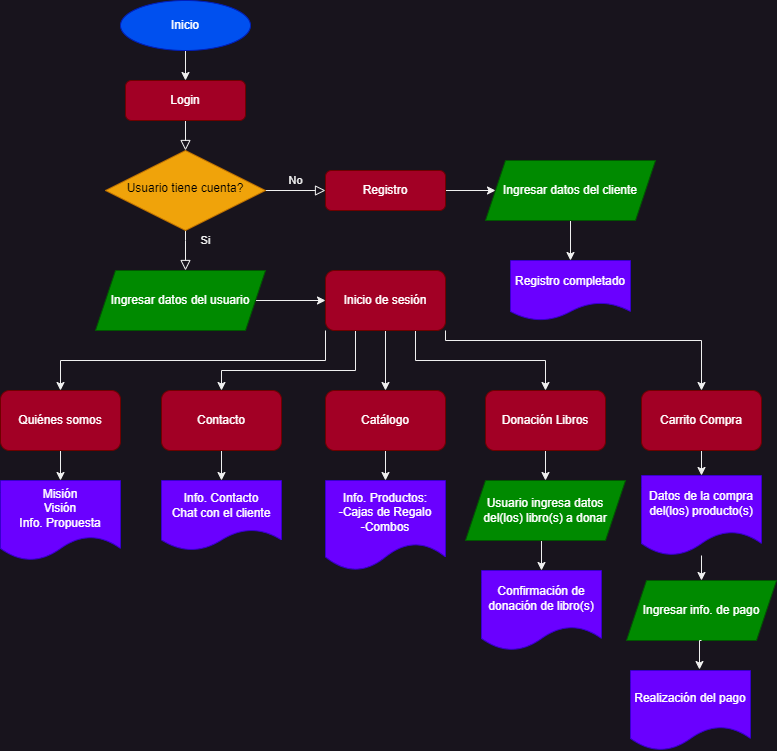

The diagram above was exported from draw.io. Its source (the exported page's mxGraphModel, read from the mxfile embedded in the PNG):
<mxGraphModel dx="880" dy="532" grid="1" gridSize="10" guides="1" tooltips="1" connect="1" arrows="1" fold="1" page="1" pageScale="1" pageWidth="827" pageHeight="1169" math="0" shadow="0">
  <root>
    <mxCell id="WIyWlLk6GJQsqaUBKTNV-0" />
    <mxCell id="WIyWlLk6GJQsqaUBKTNV-1" parent="WIyWlLk6GJQsqaUBKTNV-0" />
    <mxCell id="WIyWlLk6GJQsqaUBKTNV-2" value="" style="rounded=0;html=1;jettySize=auto;orthogonalLoop=1;fontSize=11;endArrow=block;endFill=0;endSize=8;strokeWidth=1;shadow=0;labelBackgroundColor=none;edgeStyle=orthogonalEdgeStyle;" parent="WIyWlLk6GJQsqaUBKTNV-1" source="WIyWlLk6GJQsqaUBKTNV-3" target="WIyWlLk6GJQsqaUBKTNV-6" edge="1">
      <mxGeometry relative="1" as="geometry" />
    </mxCell>
    <mxCell id="WIyWlLk6GJQsqaUBKTNV-3" value="Login" style="rounded=1;whiteSpace=wrap;html=1;fontSize=12;glass=0;strokeWidth=1;shadow=0;fillColor=#a20025;strokeColor=#6F0000;fontColor=#ffffff;" parent="WIyWlLk6GJQsqaUBKTNV-1" vertex="1">
      <mxGeometry x="164" y="100" width="120" height="40" as="geometry" />
    </mxCell>
    <mxCell id="WIyWlLk6GJQsqaUBKTNV-4" value="Si" style="rounded=0;html=1;jettySize=auto;orthogonalLoop=1;fontSize=11;endArrow=block;endFill=0;endSize=8;strokeWidth=1;shadow=0;labelBackgroundColor=none;edgeStyle=orthogonalEdgeStyle;" parent="WIyWlLk6GJQsqaUBKTNV-1" source="WIyWlLk6GJQsqaUBKTNV-6" edge="1">
      <mxGeometry x="-0.5" y="20" relative="1" as="geometry">
        <mxPoint as="offset" />
        <mxPoint x="224" y="290" as="targetPoint" />
        <Array as="points">
          <mxPoint x="224" y="260" />
          <mxPoint x="224" y="260" />
        </Array>
      </mxGeometry>
    </mxCell>
    <mxCell id="WIyWlLk6GJQsqaUBKTNV-5" value="No" style="edgeStyle=orthogonalEdgeStyle;rounded=0;html=1;jettySize=auto;orthogonalLoop=1;fontSize=11;endArrow=block;endFill=0;endSize=8;strokeWidth=1;shadow=0;labelBackgroundColor=none;" parent="WIyWlLk6GJQsqaUBKTNV-1" source="WIyWlLk6GJQsqaUBKTNV-6" target="WIyWlLk6GJQsqaUBKTNV-7" edge="1">
      <mxGeometry y="10" relative="1" as="geometry">
        <mxPoint as="offset" />
      </mxGeometry>
    </mxCell>
    <mxCell id="WIyWlLk6GJQsqaUBKTNV-6" value="Usuario tiene cuenta?" style="rhombus;whiteSpace=wrap;html=1;shadow=0;fontFamily=Helvetica;fontSize=12;align=center;strokeWidth=1;spacing=6;spacingTop=-4;fillColor=#f0a30a;fontColor=#000000;strokeColor=#BD7000;" parent="WIyWlLk6GJQsqaUBKTNV-1" vertex="1">
      <mxGeometry x="144" y="170" width="160" height="80" as="geometry" />
    </mxCell>
    <mxCell id="J3sxBHD7C0XZq5YSp9e5-11" style="edgeStyle=orthogonalEdgeStyle;rounded=0;orthogonalLoop=1;jettySize=auto;html=1;exitX=1;exitY=0.5;exitDx=0;exitDy=0;entryX=0;entryY=0.5;entryDx=0;entryDy=0;" edge="1" parent="WIyWlLk6GJQsqaUBKTNV-1" source="WIyWlLk6GJQsqaUBKTNV-7" target="J3sxBHD7C0XZq5YSp9e5-1">
      <mxGeometry relative="1" as="geometry" />
    </mxCell>
    <mxCell id="WIyWlLk6GJQsqaUBKTNV-7" value="Registro" style="rounded=1;whiteSpace=wrap;html=1;fontSize=12;glass=0;strokeWidth=1;shadow=0;fillColor=#a20025;fontColor=#ffffff;strokeColor=#6F0000;" parent="WIyWlLk6GJQsqaUBKTNV-1" vertex="1">
      <mxGeometry x="364" y="190" width="120" height="40" as="geometry" />
    </mxCell>
    <mxCell id="J3sxBHD7C0XZq5YSp9e5-13" style="edgeStyle=orthogonalEdgeStyle;rounded=0;orthogonalLoop=1;jettySize=auto;html=1;exitX=0.5;exitY=1;exitDx=0;exitDy=0;entryX=0.5;entryY=0;entryDx=0;entryDy=0;" edge="1" parent="WIyWlLk6GJQsqaUBKTNV-1" source="J3sxBHD7C0XZq5YSp9e5-0" target="WIyWlLk6GJQsqaUBKTNV-3">
      <mxGeometry relative="1" as="geometry" />
    </mxCell>
    <mxCell id="J3sxBHD7C0XZq5YSp9e5-0" value="Inicio" style="ellipse;whiteSpace=wrap;html=1;fillColor=#0050ef;fontColor=#ffffff;strokeColor=#001DBC;" vertex="1" parent="WIyWlLk6GJQsqaUBKTNV-1">
      <mxGeometry x="159" y="20" width="130" height="50" as="geometry" />
    </mxCell>
    <mxCell id="J3sxBHD7C0XZq5YSp9e5-10" style="edgeStyle=orthogonalEdgeStyle;rounded=0;orthogonalLoop=1;jettySize=auto;html=1;exitX=0.5;exitY=1;exitDx=0;exitDy=0;entryX=0.5;entryY=0;entryDx=0;entryDy=0;" edge="1" parent="WIyWlLk6GJQsqaUBKTNV-1" source="J3sxBHD7C0XZq5YSp9e5-1" target="J3sxBHD7C0XZq5YSp9e5-2">
      <mxGeometry relative="1" as="geometry" />
    </mxCell>
    <mxCell id="J3sxBHD7C0XZq5YSp9e5-1" value="Ingresar datos del cliente" style="shape=parallelogram;perimeter=parallelogramPerimeter;whiteSpace=wrap;html=1;fixedSize=1;fillColor=#008a00;fontColor=#ffffff;strokeColor=#005700;" vertex="1" parent="WIyWlLk6GJQsqaUBKTNV-1">
      <mxGeometry x="524" y="180" width="170" height="60" as="geometry" />
    </mxCell>
    <mxCell id="J3sxBHD7C0XZq5YSp9e5-2" value="Registro completado" style="shape=document;whiteSpace=wrap;html=1;boundedLbl=1;fillColor=#6a00ff;fontColor=#ffffff;strokeColor=#3700CC;" vertex="1" parent="WIyWlLk6GJQsqaUBKTNV-1">
      <mxGeometry x="549" y="280" width="120" height="60" as="geometry" />
    </mxCell>
    <mxCell id="J3sxBHD7C0XZq5YSp9e5-12" style="edgeStyle=orthogonalEdgeStyle;rounded=0;orthogonalLoop=1;jettySize=auto;html=1;exitX=1;exitY=0.5;exitDx=0;exitDy=0;entryX=0;entryY=0.5;entryDx=0;entryDy=0;" edge="1" parent="WIyWlLk6GJQsqaUBKTNV-1" source="J3sxBHD7C0XZq5YSp9e5-4" target="J3sxBHD7C0XZq5YSp9e5-5">
      <mxGeometry relative="1" as="geometry" />
    </mxCell>
    <mxCell id="J3sxBHD7C0XZq5YSp9e5-4" value="Ingresar datos del usuario" style="shape=parallelogram;perimeter=parallelogramPerimeter;whiteSpace=wrap;html=1;fixedSize=1;fillColor=#008a00;fontColor=#ffffff;strokeColor=#005700;" vertex="1" parent="WIyWlLk6GJQsqaUBKTNV-1">
      <mxGeometry x="134" y="290" width="170" height="60" as="geometry" />
    </mxCell>
    <mxCell id="J3sxBHD7C0XZq5YSp9e5-19" style="edgeStyle=orthogonalEdgeStyle;rounded=0;orthogonalLoop=1;jettySize=auto;html=1;exitX=0;exitY=1;exitDx=0;exitDy=0;entryX=0.5;entryY=0;entryDx=0;entryDy=0;" edge="1" parent="WIyWlLk6GJQsqaUBKTNV-1" source="J3sxBHD7C0XZq5YSp9e5-5" target="J3sxBHD7C0XZq5YSp9e5-14">
      <mxGeometry relative="1" as="geometry" />
    </mxCell>
    <mxCell id="J3sxBHD7C0XZq5YSp9e5-20" style="edgeStyle=orthogonalEdgeStyle;rounded=0;orthogonalLoop=1;jettySize=auto;html=1;exitX=0.25;exitY=1;exitDx=0;exitDy=0;" edge="1" parent="WIyWlLk6GJQsqaUBKTNV-1" source="J3sxBHD7C0XZq5YSp9e5-5" target="J3sxBHD7C0XZq5YSp9e5-15">
      <mxGeometry relative="1" as="geometry">
        <Array as="points">
          <mxPoint x="394" y="390" />
          <mxPoint x="260" y="390" />
        </Array>
      </mxGeometry>
    </mxCell>
    <mxCell id="J3sxBHD7C0XZq5YSp9e5-21" style="edgeStyle=orthogonalEdgeStyle;rounded=0;orthogonalLoop=1;jettySize=auto;html=1;exitX=0.5;exitY=1;exitDx=0;exitDy=0;entryX=0.5;entryY=0;entryDx=0;entryDy=0;" edge="1" parent="WIyWlLk6GJQsqaUBKTNV-1" source="J3sxBHD7C0XZq5YSp9e5-5" target="J3sxBHD7C0XZq5YSp9e5-16">
      <mxGeometry relative="1" as="geometry" />
    </mxCell>
    <mxCell id="J3sxBHD7C0XZq5YSp9e5-22" style="edgeStyle=orthogonalEdgeStyle;rounded=0;orthogonalLoop=1;jettySize=auto;html=1;exitX=0.75;exitY=1;exitDx=0;exitDy=0;entryX=0.5;entryY=0;entryDx=0;entryDy=0;" edge="1" parent="WIyWlLk6GJQsqaUBKTNV-1" source="J3sxBHD7C0XZq5YSp9e5-5" target="J3sxBHD7C0XZq5YSp9e5-17">
      <mxGeometry relative="1" as="geometry" />
    </mxCell>
    <mxCell id="J3sxBHD7C0XZq5YSp9e5-23" style="edgeStyle=orthogonalEdgeStyle;rounded=0;orthogonalLoop=1;jettySize=auto;html=1;exitX=1;exitY=1;exitDx=0;exitDy=0;entryX=0.5;entryY=0;entryDx=0;entryDy=0;" edge="1" parent="WIyWlLk6GJQsqaUBKTNV-1" source="J3sxBHD7C0XZq5YSp9e5-5" target="J3sxBHD7C0XZq5YSp9e5-18">
      <mxGeometry relative="1" as="geometry">
        <Array as="points">
          <mxPoint x="484" y="360" />
          <mxPoint x="740" y="360" />
        </Array>
      </mxGeometry>
    </mxCell>
    <mxCell id="J3sxBHD7C0XZq5YSp9e5-5" value="Inicio de sesión" style="rounded=1;whiteSpace=wrap;html=1;fillColor=#a20025;fontColor=#ffffff;strokeColor=#6F0000;" vertex="1" parent="WIyWlLk6GJQsqaUBKTNV-1">
      <mxGeometry x="364" y="290" width="120" height="60" as="geometry" />
    </mxCell>
    <mxCell id="J3sxBHD7C0XZq5YSp9e5-33" style="edgeStyle=orthogonalEdgeStyle;rounded=0;orthogonalLoop=1;jettySize=auto;html=1;exitX=0.5;exitY=1;exitDx=0;exitDy=0;entryX=0.5;entryY=0;entryDx=0;entryDy=0;" edge="1" parent="WIyWlLk6GJQsqaUBKTNV-1" source="J3sxBHD7C0XZq5YSp9e5-14" target="J3sxBHD7C0XZq5YSp9e5-24">
      <mxGeometry relative="1" as="geometry" />
    </mxCell>
    <mxCell id="J3sxBHD7C0XZq5YSp9e5-14" value="Quiénes somos" style="rounded=1;whiteSpace=wrap;html=1;fillColor=#a20025;fontColor=#ffffff;strokeColor=#6F0000;" vertex="1" parent="WIyWlLk6GJQsqaUBKTNV-1">
      <mxGeometry x="39" y="410" width="120" height="60" as="geometry" />
    </mxCell>
    <mxCell id="J3sxBHD7C0XZq5YSp9e5-34" style="edgeStyle=orthogonalEdgeStyle;rounded=0;orthogonalLoop=1;jettySize=auto;html=1;exitX=0.5;exitY=1;exitDx=0;exitDy=0;entryX=0.5;entryY=0;entryDx=0;entryDy=0;" edge="1" parent="WIyWlLk6GJQsqaUBKTNV-1" source="J3sxBHD7C0XZq5YSp9e5-15" target="J3sxBHD7C0XZq5YSp9e5-25">
      <mxGeometry relative="1" as="geometry" />
    </mxCell>
    <mxCell id="J3sxBHD7C0XZq5YSp9e5-15" value="Contacto" style="rounded=1;whiteSpace=wrap;html=1;fillColor=#a20025;fontColor=#ffffff;strokeColor=#6F0000;" vertex="1" parent="WIyWlLk6GJQsqaUBKTNV-1">
      <mxGeometry x="200" y="410" width="120" height="60" as="geometry" />
    </mxCell>
    <mxCell id="J3sxBHD7C0XZq5YSp9e5-35" style="edgeStyle=orthogonalEdgeStyle;rounded=0;orthogonalLoop=1;jettySize=auto;html=1;exitX=0.5;exitY=1;exitDx=0;exitDy=0;entryX=0.5;entryY=0;entryDx=0;entryDy=0;" edge="1" parent="WIyWlLk6GJQsqaUBKTNV-1" source="J3sxBHD7C0XZq5YSp9e5-16" target="J3sxBHD7C0XZq5YSp9e5-26">
      <mxGeometry relative="1" as="geometry" />
    </mxCell>
    <mxCell id="J3sxBHD7C0XZq5YSp9e5-16" value="Catálogo" style="rounded=1;whiteSpace=wrap;html=1;fillColor=#a20025;fontColor=#ffffff;strokeColor=#6F0000;" vertex="1" parent="WIyWlLk6GJQsqaUBKTNV-1">
      <mxGeometry x="364" y="410" width="120" height="60" as="geometry" />
    </mxCell>
    <mxCell id="J3sxBHD7C0XZq5YSp9e5-36" style="edgeStyle=orthogonalEdgeStyle;rounded=0;orthogonalLoop=1;jettySize=auto;html=1;exitX=0.5;exitY=1;exitDx=0;exitDy=0;entryX=0.5;entryY=0;entryDx=0;entryDy=0;" edge="1" parent="WIyWlLk6GJQsqaUBKTNV-1" source="J3sxBHD7C0XZq5YSp9e5-17" target="J3sxBHD7C0XZq5YSp9e5-29">
      <mxGeometry relative="1" as="geometry" />
    </mxCell>
    <mxCell id="J3sxBHD7C0XZq5YSp9e5-17" value="Donación Libros" style="rounded=1;whiteSpace=wrap;html=1;fillColor=#a20025;fontColor=#ffffff;strokeColor=#6F0000;" vertex="1" parent="WIyWlLk6GJQsqaUBKTNV-1">
      <mxGeometry x="524" y="410" width="120" height="60" as="geometry" />
    </mxCell>
    <mxCell id="J3sxBHD7C0XZq5YSp9e5-38" style="edgeStyle=orthogonalEdgeStyle;rounded=0;orthogonalLoop=1;jettySize=auto;html=1;exitX=0.5;exitY=1;exitDx=0;exitDy=0;" edge="1" parent="WIyWlLk6GJQsqaUBKTNV-1" source="J3sxBHD7C0XZq5YSp9e5-18" target="J3sxBHD7C0XZq5YSp9e5-32">
      <mxGeometry relative="1" as="geometry" />
    </mxCell>
    <mxCell id="J3sxBHD7C0XZq5YSp9e5-18" value="Carrito Compra" style="rounded=1;whiteSpace=wrap;html=1;fillColor=#a20025;fontColor=#ffffff;strokeColor=#6F0000;" vertex="1" parent="WIyWlLk6GJQsqaUBKTNV-1">
      <mxGeometry x="680" y="410" width="120" height="60" as="geometry" />
    </mxCell>
    <mxCell id="J3sxBHD7C0XZq5YSp9e5-24" value="Misión&lt;div&gt;Visión&lt;/div&gt;&lt;div&gt;Info. Propuesta&lt;/div&gt;" style="shape=document;whiteSpace=wrap;html=1;boundedLbl=1;fillColor=#6a00ff;fontColor=#ffffff;strokeColor=#3700CC;" vertex="1" parent="WIyWlLk6GJQsqaUBKTNV-1">
      <mxGeometry x="39" y="500" width="120" height="80" as="geometry" />
    </mxCell>
    <mxCell id="J3sxBHD7C0XZq5YSp9e5-25" value="Info. Contacto&lt;div&gt;Chat con el cliente&lt;/div&gt;" style="shape=document;whiteSpace=wrap;html=1;boundedLbl=1;fillColor=#6a00ff;fontColor=#ffffff;strokeColor=#3700CC;" vertex="1" parent="WIyWlLk6GJQsqaUBKTNV-1">
      <mxGeometry x="200" y="500" width="120" height="70" as="geometry" />
    </mxCell>
    <mxCell id="J3sxBHD7C0XZq5YSp9e5-26" value="Info. Productos:&lt;div&gt;-Cajas de Regalo&lt;/div&gt;&lt;div&gt;-Combos&lt;/div&gt;" style="shape=document;whiteSpace=wrap;html=1;boundedLbl=1;fillColor=#6a00ff;fontColor=#ffffff;strokeColor=#3700CC;" vertex="1" parent="WIyWlLk6GJQsqaUBKTNV-1">
      <mxGeometry x="364" y="500" width="120" height="90" as="geometry" />
    </mxCell>
    <mxCell id="J3sxBHD7C0XZq5YSp9e5-27" value="Confirmación de donación de libro(s)" style="shape=document;whiteSpace=wrap;html=1;boundedLbl=1;fillColor=#6a00ff;fontColor=#ffffff;strokeColor=#3700CC;" vertex="1" parent="WIyWlLk6GJQsqaUBKTNV-1">
      <mxGeometry x="520" y="590" width="120" height="80" as="geometry" />
    </mxCell>
    <mxCell id="J3sxBHD7C0XZq5YSp9e5-28" value="Realización del pago" style="shape=document;whiteSpace=wrap;html=1;boundedLbl=1;fillColor=#6a00ff;fontColor=#ffffff;strokeColor=#3700CC;" vertex="1" parent="WIyWlLk6GJQsqaUBKTNV-1">
      <mxGeometry x="669" y="690" width="120" height="80" as="geometry" />
    </mxCell>
    <mxCell id="J3sxBHD7C0XZq5YSp9e5-37" style="edgeStyle=orthogonalEdgeStyle;rounded=0;orthogonalLoop=1;jettySize=auto;html=1;exitX=0.5;exitY=1;exitDx=0;exitDy=0;entryX=0.5;entryY=0;entryDx=0;entryDy=0;" edge="1" parent="WIyWlLk6GJQsqaUBKTNV-1" source="J3sxBHD7C0XZq5YSp9e5-29" target="J3sxBHD7C0XZq5YSp9e5-27">
      <mxGeometry relative="1" as="geometry" />
    </mxCell>
    <mxCell id="J3sxBHD7C0XZq5YSp9e5-29" value="Usuario ingresa datos del(los) libro(s) a donar" style="shape=parallelogram;perimeter=parallelogramPerimeter;whiteSpace=wrap;html=1;fixedSize=1;fillColor=#008a00;fontColor=#ffffff;strokeColor=#005700;" vertex="1" parent="WIyWlLk6GJQsqaUBKTNV-1">
      <mxGeometry x="504" y="500" width="160" height="60" as="geometry" />
    </mxCell>
    <mxCell id="J3sxBHD7C0XZq5YSp9e5-31" value="Ingresar info. de pago" style="shape=parallelogram;perimeter=parallelogramPerimeter;whiteSpace=wrap;html=1;fixedSize=1;fillColor=#008a00;fontColor=#ffffff;strokeColor=#005700;" vertex="1" parent="WIyWlLk6GJQsqaUBKTNV-1">
      <mxGeometry x="665" y="600" width="150" height="60" as="geometry" />
    </mxCell>
    <mxCell id="J3sxBHD7C0XZq5YSp9e5-39" style="edgeStyle=orthogonalEdgeStyle;rounded=0;orthogonalLoop=1;jettySize=auto;html=1;" edge="1" parent="WIyWlLk6GJQsqaUBKTNV-1" source="J3sxBHD7C0XZq5YSp9e5-32" target="J3sxBHD7C0XZq5YSp9e5-31">
      <mxGeometry relative="1" as="geometry" />
    </mxCell>
    <mxCell id="J3sxBHD7C0XZq5YSp9e5-32" value="Datos de la compra del(los) producto(s)" style="shape=document;whiteSpace=wrap;html=1;boundedLbl=1;fillColor=#6a00ff;fontColor=#ffffff;strokeColor=#3700CC;" vertex="1" parent="WIyWlLk6GJQsqaUBKTNV-1">
      <mxGeometry x="680" y="495" width="120" height="80" as="geometry" />
    </mxCell>
    <mxCell id="J3sxBHD7C0XZq5YSp9e5-40" style="edgeStyle=orthogonalEdgeStyle;rounded=0;orthogonalLoop=1;jettySize=auto;html=1;exitX=0.5;exitY=1;exitDx=0;exitDy=0;entryX=0.575;entryY=-0.012;entryDx=0;entryDy=0;entryPerimeter=0;" edge="1" parent="WIyWlLk6GJQsqaUBKTNV-1" source="J3sxBHD7C0XZq5YSp9e5-31" target="J3sxBHD7C0XZq5YSp9e5-28">
      <mxGeometry relative="1" as="geometry" />
    </mxCell>
  </root>
</mxGraphModel>